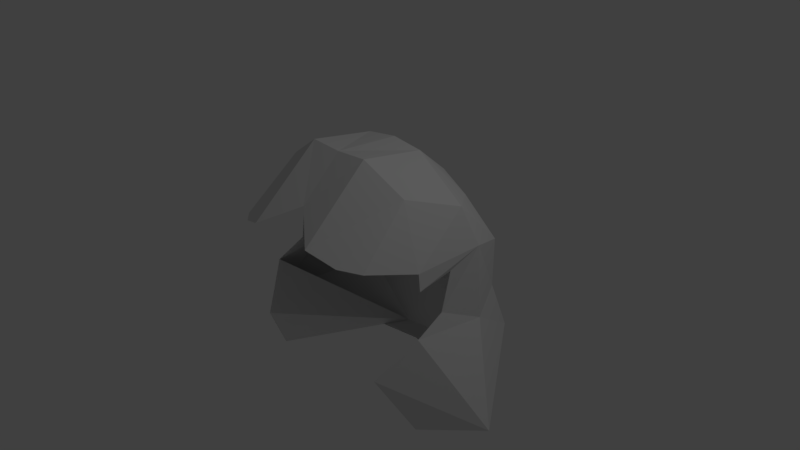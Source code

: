 # Source: player_hair.blend  (saved by Blender 2.79.0; exported with 4.5.12 LTS)
import bpy
from mathutils import Matrix  # noqa: F401  (used for matrix-valued properties, if any)

bpy.ops.wm.read_factory_settings(use_empty=True)
scene = bpy.context.scene
scene.name = 'Scene'

# ---- collections
col_collection_1 = bpy.data.collections.new('Collection 1'); scene.collection.children.link(col_collection_1)

# ---- materials (node trees are filled in below, after node groups)
mat_material_001 = bpy.data.materials.new('Material.001')
mat_material_001.alpha_threshold = 0.0
mat_material_001.use_transparent_shadow = False
mat_material_001.roughness = 0.5
mat_material_001.line_color = (0.0, 0.0, 0.0, 1.0)

# ---- material node trees

# ---- world
world_world = bpy.data.worlds.new('World'); scene.world = world_world
world_world.color = (0.05088, 0.05088, 0.05088)
world_world.use_sun_shadow = False
world_world.sun_shadow_jitter_overblur = 0.0
world_world.cycles.sampling_method = 'MANUAL'

# ---- cameras
cam_camera = bpy.data.cameras.new('Camera')
cam_camera.clip_end = 100.0
cam_camera.lens = 35.0
cam_camera.sensor_width = 32.0
cam_camera.sensor_height = 18.0
cam_camera.ortho_scale = 7.314
cam_camera.dof.focus_distance = 0.0
cam_camera.dof.aperture_fstop = 128.0

# ---- lights
light_lamp = bpy.data.lights.new('Lamp', 'POINT')
light_lamp.transmission_factor = 0.0
light_lamp.cutoff_distance = 30.0
light_lamp.energy = 100.0
light_lamp.shadow_buffer_clip_start = 1.001
light_lamp.shadow_soft_size = 0.1
light_lamp.shadow_maximum_resolution = 0.006
light_lamp.use_absolute_resolution = True

# ---- meshes
me_cube_000 = bpy.data.meshes.new('Cube.000')
me_cube_000.from_pydata([(1.316, 1.207, -0.9707), (0.8542, 0.8542, 0.8542), (0.8542, -1.233, 0.589), (2.179, -0.04166, -1.541), (1.056, -0.8785, -1.0), (0.4729, 1.349, -1.0), (1.237, 1.0, -0.3333), (1.242, 1.0, 0.3333), (1.098, -1.048, 0.5453), (1.265, 0.3333, 1.0), (1.0, -0.3333, 1.205), (0.3333, 1.0, 1.0), (0.4744, -1.365, 0.7334), (0.4512, 1.354, 0.4512), (0.4512, 1.516, -0.4512), (1.523, 0.4512, -0.4512), (1.365, -0.4512, -0.4512), (1.46, 0.4512, 0.5187), (1.368, -0.4546, 0.439), (0.4512, 0.4512, 1.436), (0.4512, -0.4512, 1.566), (0.4512, 1.154, -1.713), (1.34, -0.4512, -1.794), (1.788e-07, 1.345, -1.0), (2.384e-07, 1.0, 1.0), (-5.364e-07, -1.0, 1.0), (2.682e-07, 1.354, 0.4512), (2.682e-07, 1.515, -0.4512), (0.0, 0.4512, 1.495), (-3.278e-07, -0.4512, 1.539), (1.192e-07, 1.165, -1.672), (1.39, 0.04764, 0.3023), (1.352, -0.0471, -0.2454), (1.379, -0.4411, 0.2049), (1.192e-07, 0.8495, -1.672), (0.8954, 0.8052, -1.753)], [], [(10, 8, 18), (1, 7, 13, 11), (7, 6, 14, 13), (6, 0, 5, 14), (0, 15, 3), (3, 16, 4), (6, 7, 17, 15), (15, 17, 32), (7, 1, 9, 17), (9, 18, 17), (10, 20, 12, 2), (1, 11, 19, 9), (9, 19, 20, 10), (0, 21, 5), (3, 22, 35, 21), (5, 21, 30, 23), (19, 28, 29, 20), (11, 24, 28, 19), (20, 29, 25, 12), (14, 5, 23, 27), (13, 14, 27, 26), (11, 13, 26, 24), (3, 4, 22), (0, 3, 21), (10, 2, 8), (3, 15, 16), (0, 6, 15), (22, 4, 21, 35), (9, 10, 18), (4, 16, 21), (17, 18, 33, 31), (32, 16, 15), (17, 31, 32), (35, 34, 30, 21)])
me_cube_000.materials.append(mat_material_001)
me_cube_000.use_remesh_preserve_volume = False
me_cube_000.use_remesh_preserve_attributes = False
me_cube_000.use_mirror_vertex_groups = False
me_cube_000.update()

# ---- objects
ob_hair = bpy.data.objects.new('hair', me_cube_000)
ob_lamp = bpy.data.objects.new('Lamp', light_lamp)
ob_camera = bpy.data.objects.new('Camera', cam_camera)

# ---- transforms, parenting, visibility, modifiers, constraints
ob_hair.location = (0.0, 0.0, 0.0)
ob_hair.lock_rotations_4d = False
ob_hair.empty_display_type = 'ARROWS'
ob_hair.lineart.crease_threshold = 0.0
_m = ob_hair.modifiers.new('Mirror', 'MIRROR')
ob_lamp.location = (4.076, 1.005, 5.904)
ob_lamp.rotation_euler = (0.6503, 0.05522, 1.866)
ob_lamp.lock_rotations_4d = False
ob_lamp.empty_display_type = 'ARROWS'
ob_lamp.color = (0.0, 0.0, 0.0, 0.0)
ob_lamp.lineart.crease_threshold = 0.0
ob_camera.location = (7.481, -6.508, 5.344)
ob_camera.rotation_euler = (1.109, 0.0, 0.8149)
ob_camera.lock_rotations_4d = False
ob_camera.empty_display_type = 'ARROWS'
ob_camera.color = (0.0, 0.0, 0.0, 0.0)
ob_camera.display_type = 'WIRE'
ob_camera.lineart.crease_threshold = 0.0

# ---- collection membership
col_collection_1.objects.link(ob_hair)
col_collection_1.objects.link(ob_lamp)
col_collection_1.objects.link(ob_camera)

# ---- scene / render settings (as saved in the file)
scene.camera = ob_camera
scene.frame_start = 1; scene.frame_end = 250; scene.frame_set(1)
scene.render.engine = 'BLENDER_EEVEE_NEXT'
scene.render.resolution_percentage = 50
scene.render.dither_intensity = 0.0
scene.cycles.use_denoising = False
scene.cycles.samples = 128
scene.cycles.sampling_pattern = 'TABULATED_SOBOL'
scene.cycles.use_adaptive_sampling = False
scene.cycles.use_light_tree = False
scene.cycles.blur_glossy = 0.0
scene.cycles.sample_clamp_indirect = 0.0
scene.view_settings.view_transform = 'Standard'
bpy.context.view_layer.update()
